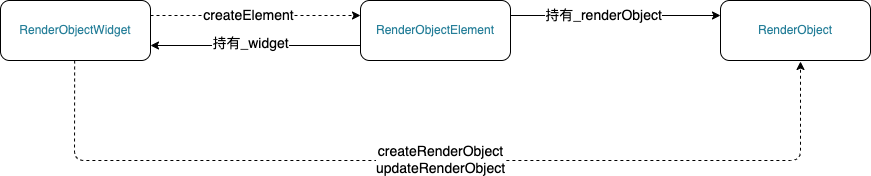

The diagram above was exported from draw.io. Its source (the exported page's mxGraphModel, read from the mxfile embedded in the PNG):
<mxGraphModel dx="1078" dy="498" grid="1" gridSize="10" guides="1" tooltips="1" connect="1" arrows="1" fold="1" page="1" pageScale="1" pageWidth="1200" pageHeight="1600" background="#FFFFFF" math="0" shadow="0">
  <root>
    <mxCell id="0" />
    <mxCell id="1" parent="0" />
    <mxCell id="7" style="edgeStyle=none;html=1;exitX=1;exitY=0.25;exitDx=0;exitDy=0;entryX=0;entryY=0.25;entryDx=0;entryDy=0;dashed=1;rounded=1;" edge="1" parent="1" source="2" target="3">
      <mxGeometry relative="1" as="geometry" />
    </mxCell>
    <mxCell id="11" value="createElement" style="edgeLabel;html=1;align=center;verticalAlign=middle;resizable=0;points=[];fontSize=14;rounded=1;" vertex="1" connectable="0" parent="7">
      <mxGeometry x="-0.0762" y="-2" relative="1" as="geometry">
        <mxPoint y="-3" as="offset" />
      </mxGeometry>
    </mxCell>
    <mxCell id="10" style="edgeStyle=none;html=1;dashed=1;rounded=1;" edge="1" parent="1">
      <mxGeometry relative="1" as="geometry">
        <mxPoint x="840" y="221" as="targetPoint" />
        <mxPoint x="114.15384615384619" y="220" as="sourcePoint" />
        <Array as="points">
          <mxPoint x="114" y="320" />
          <mxPoint x="840" y="320" />
        </Array>
      </mxGeometry>
    </mxCell>
    <mxCell id="14" value="createRenderObject&lt;br style=&quot;font-size: 14px;&quot;&gt;updateRenderObject" style="edgeLabel;html=1;align=center;verticalAlign=middle;resizable=0;points=[];fontSize=14;rounded=1;" vertex="1" connectable="0" parent="10">
      <mxGeometry x="-0.1178" y="2" relative="1" as="geometry">
        <mxPoint x="58" as="offset" />
      </mxGeometry>
    </mxCell>
    <mxCell id="2" value="RenderObjectWidget" style="rounded=1;whiteSpace=wrap;html=1;fontColor=#267F99;" vertex="1" parent="1">
      <mxGeometry x="40" y="160" width="150" height="60" as="geometry" />
    </mxCell>
    <mxCell id="8" style="edgeStyle=none;html=1;exitX=0;exitY=0.75;exitDx=0;exitDy=0;entryX=1;entryY=0.75;entryDx=0;entryDy=0;rounded=1;" edge="1" parent="1" source="3" target="2">
      <mxGeometry relative="1" as="geometry" />
    </mxCell>
    <mxCell id="12" value="持有_widget" style="edgeLabel;html=1;align=center;verticalAlign=middle;resizable=0;points=[];fontSize=14;rounded=1;" vertex="1" connectable="0" parent="8">
      <mxGeometry x="0.0571" y="-3" relative="1" as="geometry">
        <mxPoint as="offset" />
      </mxGeometry>
    </mxCell>
    <mxCell id="9" style="edgeStyle=none;html=1;entryX=0;entryY=0.25;entryDx=0;entryDy=0;exitX=1;exitY=0.25;exitDx=0;exitDy=0;rounded=1;" edge="1" parent="1" source="3" target="4">
      <mxGeometry relative="1" as="geometry" />
    </mxCell>
    <mxCell id="13" value="持有_renderObject" style="edgeLabel;html=1;align=center;verticalAlign=middle;resizable=0;points=[];fontSize=14;rounded=1;" vertex="1" connectable="0" parent="9">
      <mxGeometry x="-0.1238" y="-1" relative="1" as="geometry">
        <mxPoint y="-2" as="offset" />
      </mxGeometry>
    </mxCell>
    <mxCell id="3" value="RenderObjectElement" style="rounded=1;whiteSpace=wrap;html=1;fontColor=#267F99;" vertex="1" parent="1">
      <mxGeometry x="400" y="160" width="150" height="60" as="geometry" />
    </mxCell>
    <mxCell id="4" value="RenderObject" style="rounded=1;whiteSpace=wrap;html=1;fontColor=#267F99;" vertex="1" parent="1">
      <mxGeometry x="760" y="160" width="150" height="60" as="geometry" />
    </mxCell>
  </root>
</mxGraphModel>